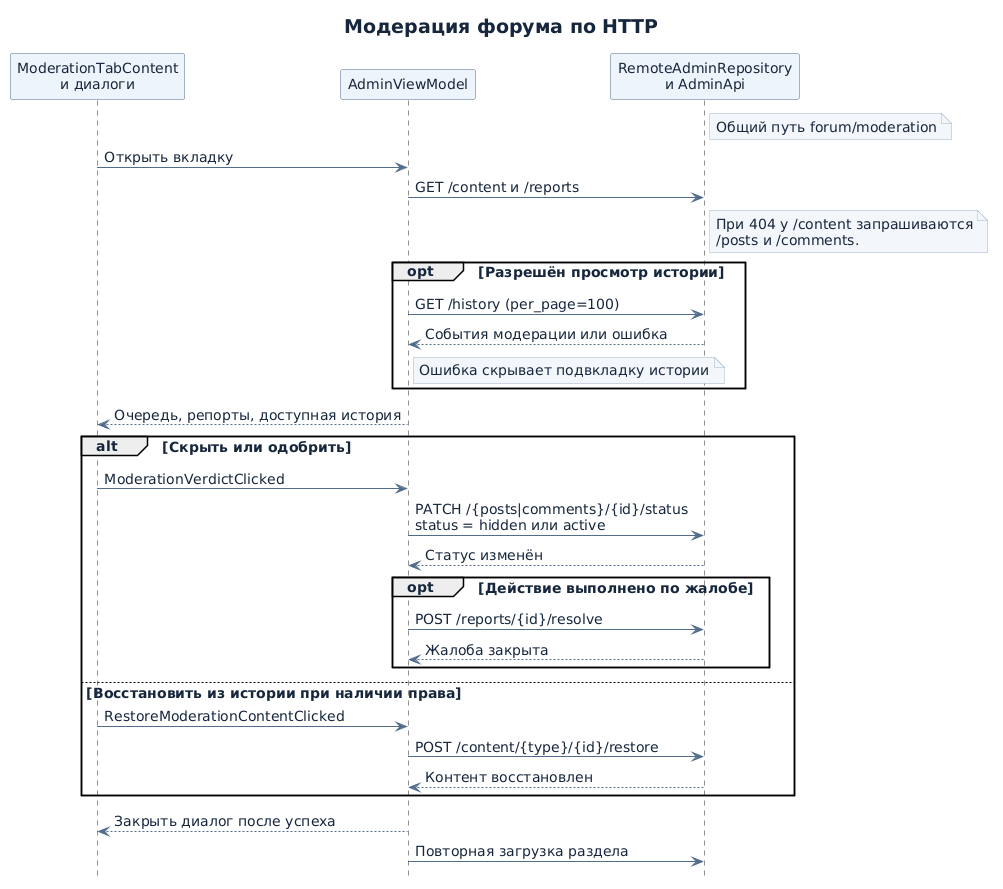

The diagram above was rendered by PlantUML. Its source (embedded in the PNG):
@startuml
skinparam backgroundColor #FFFFFF
skinparam shadowing false
skinparam defaultFontName DejaVu Sans
skinparam defaultFontSize 14
skinparam defaultFontColor #16263C
skinparam titleFontColor #16263C
skinparam titleFontSize 19
skinparam ArrowColor #526C8B
skinparam ComponentBackgroundColor #EDF4FC
skinparam ComponentBorderColor #526C8B
skinparam ClassBackgroundColor #EDF4FC
skinparam ClassBorderColor #526C8B
skinparam ParticipantBackgroundColor #EDF4FC
skinparam ParticipantBorderColor #526C8B
skinparam LifeLineBorderColor #A0B2C7
skinparam ActivityBackgroundColor #EDF4FC
skinparam ActivityBorderColor #526C8B
skinparam ActivityDiamondBackgroundColor #F3F7FC
skinparam ActivityDiamondBorderColor #526C8B
skinparam NoteBackgroundColor #F3F7FC
skinparam NoteBorderColor #A0B2C7

title Модерация форума по HTTP

hide footbox
participant "ModerationTabContent\nи диалоги" as UI
participant AdminViewModel as VM
participant "RemoteAdminRepository\nи AdminApi" as HTTP

note right of HTTP
  Общий путь forum/moderation
end note
UI -> VM : Открыть вкладку
VM -> HTTP : GET /content и /reports
note right of HTTP
  При 404 у /content запрашиваются
  /posts и /comments.
end note
opt Разрешён просмотр истории
  VM -> HTTP : GET /history (per_page=100)
  HTTP --> VM : События модерации или ошибка
  note right of VM : Ошибка скрывает подвкладку истории
end
VM --> UI : Очередь, репорты, доступная история

alt Скрыть или одобрить
  UI -> VM : ModerationVerdictClicked
  VM -> HTTP : PATCH /{posts|comments}/{id}/status\nstatus = hidden или active
  HTTP --> VM : Статус изменён
  opt Действие выполнено по жалобе
    VM -> HTTP : POST /reports/{id}/resolve
    HTTP --> VM : Жалоба закрыта
  end
else Восстановить из истории при наличии права
  UI -> VM : RestoreModerationContentClicked
  VM -> HTTP : POST /content/{type}/{id}/restore
  HTTP --> VM : Контент восстановлен
end
VM --> UI : Закрыть диалог после успеха
VM -> HTTP : Повторная загрузка раздела
@enduml